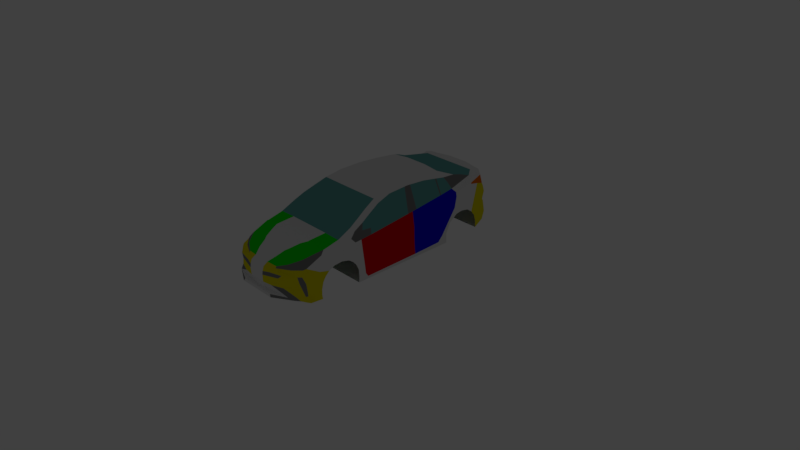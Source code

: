 # Source: Prius.blend  (saved by Blender 2.78.0; exported with 4.5.12 LTS)
import bpy
from mathutils import Matrix  # noqa: F401  (used for matrix-valued properties, if any)

bpy.ops.wm.read_factory_settings(use_empty=True)
scene = bpy.context.scene
scene.name = 'Scene'

# ---- collections
col_collection_1 = bpy.data.collections.new('Collection 1'); scene.collection.children.link(col_collection_1)
col_collection_20 = bpy.data.collections.new('Collection 20'); scene.collection.children.link(col_collection_20)
col_collection_20.hide_render = True
col_collection_20.hide_viewport = True

# ---- materials (node trees are filled in below, after node groups)
mat_carmaterial01 = bpy.data.materials.new('CarMaterial01')
mat_carmaterial01.alpha_threshold = 0.0
mat_carmaterial01.use_transparent_shadow = False
mat_carmaterial01.roughness = 0.5
mat_carmaterial02 = bpy.data.materials.new('CarMaterial02')
mat_carmaterial02.alpha_threshold = 0.0
mat_carmaterial02.use_transparent_shadow = False
mat_carmaterial02.diffuse_color = (0.2079, 0.2079, 0.2079, 1.0)
mat_carmaterial02.roughness = 0.5
mat_carmaterial03 = bpy.data.materials.new('CarMaterial03')
mat_carmaterial03.alpha_threshold = 0.0
mat_carmaterial03.use_transparent_shadow = False
mat_carmaterial03.diffuse_color = (0.4318, 0.8, 0.7771, 1.0)
mat_carmaterial03.roughness = 0.5
mat_carmaterial04 = bpy.data.materials.new('CarMaterial04')
mat_carmaterial04.alpha_threshold = 0.0
mat_carmaterial04.use_transparent_shadow = False
mat_carmaterial04.diffuse_color = (0.8, 0.0, 0.008725, 1.0)
mat_carmaterial04.roughness = 0.5
mat_carmaterial05 = bpy.data.materials.new('CarMaterial05')
mat_carmaterial05.alpha_threshold = 0.0
mat_carmaterial05.use_transparent_shadow = False
mat_carmaterial05.diffuse_color = (0.003287, 0.0, 0.8, 1.0)
mat_carmaterial05.roughness = 0.5
mat_carmaterial06 = bpy.data.materials.new('CarMaterial06')
mat_carmaterial06.alpha_threshold = 0.0
mat_carmaterial06.use_transparent_shadow = False
mat_carmaterial06.diffuse_color = (0.0009578, 0.8, 0.0, 1.0)
mat_carmaterial06.roughness = 0.5
mat_carmaterial07 = bpy.data.materials.new('CarMaterial07')
mat_carmaterial07.alpha_threshold = 0.0
mat_carmaterial07.use_transparent_shadow = False
mat_carmaterial07.diffuse_color = (0.8, 0.7162, 0.0, 1.0)
mat_carmaterial07.roughness = 0.5
mat_carmaterial08 = bpy.data.materials.new('CarMaterial08')
mat_carmaterial08.alpha_threshold = 0.0
mat_carmaterial08.use_transparent_shadow = False
mat_carmaterial08.diffuse_color = (0.8, 0.1589, 0.0, 1.0)
mat_carmaterial08.roughness = 0.5
mat_material = bpy.data.materials.new('Material')
mat_material.alpha_threshold = 0.0
mat_material.use_transparent_shadow = False
mat_material.diffuse_color = (0.1304, 0.3757, 0.3653, 1.0)
mat_material.roughness = 0.5

# ---- material node trees

# ---- world
world_world = bpy.data.worlds.new('World'); scene.world = world_world
world_world.color = (0.05088, 0.05088, 0.05088)
world_world.use_sun_shadow = False
world_world.sun_shadow_jitter_overblur = 0.0
world_world.cycles.sampling_method = 'MANUAL'

# ---- cameras
cam_camera = bpy.data.cameras.new('Camera')
cam_camera.clip_end = 100.0
cam_camera.lens = 35.0
cam_camera.sensor_width = 32.0
cam_camera.sensor_height = 18.0
cam_camera.ortho_scale = 7.314
cam_camera.dof.focus_distance = 0.0
cam_camera.dof.aperture_fstop = 128.0

# ---- lights
light_lamp = bpy.data.lights.new('Lamp', 'POINT')
light_lamp.transmission_factor = 0.0
light_lamp.cutoff_distance = 30.0
light_lamp.energy = 100.0
light_lamp.shadow_buffer_clip_start = 1.001
light_lamp.shadow_soft_size = 0.1
light_lamp.shadow_maximum_resolution = 0.006
light_lamp.use_absolute_resolution = True

# ---- meshes
me_plane_001 = bpy.data.meshes.new('Plane.001')
me_plane_001.from_pydata([(-0.7131, 1.561, 0.4532), (-0.8148, 1.554, 0.4506), (-0.716, 1.595, 0.2233), (-0.8246, 1.567, 0.3022), (-0.716, 1.595, 0.0), (-0.8246, 1.567, 0.0), (-0.7319, -0.9312, 0.5326), (-0.7389, -0.9318, 0.3022), (-0.8216, -0.742, 0.528), (-0.8137, 0.9239, 0.5527), (-0.7989, 0.7116, 0.5748), (-0.8562, 1.324, 0.474), (-0.8836, 1.434, 0.394), (-0.9313, 1.3, 0.2696), (-0.9117, 1.168, 0.4617), (-0.8963, 0.8922, 0.506), (-0.9396, 1.054, 0.4508), (-0.962, 0.8564, 0.4682), (-0.9743, 1.145, 0.2099), (-1.039, 0.8167, 0.3813), (-1.056, 0.8289, 0.1575), (-0.9834, 0.7287, 0.4638), (-0.7655, -0.6101, 0.5879), (-0.8474, -0.5813, 0.5603), (-0.7559, -0.4803, 0.5905), (-0.6862, -0.4997, 0.62), (-0.8914, -0.6079, 0.5076), (-0.915, -0.4461, 0.5372), (-0.9812, -0.2877, 0.5038), (-1.03, -0.07512, 0.473), (-0.9574, -0.4632, 0.4755), (-1.025, -0.3011, 0.4443), (-1.015, 0.987, 0.1396), (-0.9892, 0.9354, 0.4283), (-1.024, 0.5034, 0.4663), (-0.8388, -0.7521, 0.2386), (-0.9123, -0.6203, 0.1863), (-0.9796, -0.4743, 0.1453), (-1.041, -0.3255, 0.1337), (-0.7389, -0.9318, 0.0), (-0.8839, 1.433, 0.0), (-0.9313, 1.3, 0.0), (-0.9743, 1.145, 0.0), (-1.056, 0.8289, 0.0), (-1.015, 0.987, 0.0), (-0.8388, -0.7521, 0.0), (-0.9123, -0.6203, 0.0), (-0.9796, -0.4743, 0.0), (-1.041, -0.3255, 0.0), (-0.7025, -0.3231, 0.6144), (-0.7237, -0.09391, 0.6072), (-0.7769, 0.4776, 0.5854), (-0.743, 0.1156, 0.6007), (-0.7565, 0.2605, 0.5952), (-1.04, 0.1803, 0.466), (-1.039, 0.2735, 0.4649), (-0.7874, -0.3087, 0.5794), (-0.8194, -0.07584, 0.5659), (-0.8745, 0.492, 0.5374), (-0.7972, 0.6931, 0.5757), (-0.9876, 0.7059, 0.464), (-0.8354, 0.1357, 0.5588), (-0.8444, 0.2645, 0.5547), (-0.8912, 0.7202, 0.5193), (-0.8924, 0.6995, 0.5199)], [], [(1, 0, 2, 3), (3, 2, 4, 5), (14, 11, 12, 13), (13, 18, 16, 14), (32, 33, 16, 18), (20, 19, 33, 32), (7, 6, 8, 35), (26, 36, 35, 8), (30, 37, 36, 26), (31, 38, 37, 30), (18, 13, 41, 42), (7, 35, 45, 39), (35, 36, 46, 45), (20, 32, 44, 43), (36, 37, 47, 46), (37, 38, 48, 47), (32, 18, 42, 44), (13, 12, 40, 41), (23, 22, 24, 27), (60, 34, 58, 64), (55, 62, 58, 34), (53, 51, 58, 62), (59, 64, 58, 51), (10, 9, 15, 63), (17, 21, 63, 15), (52, 61, 57, 50), (54, 29, 57, 61), (29, 28, 56, 57), (28, 27, 24, 56), (49, 56, 24, 25), (50, 57, 56, 49)])
me_plane_001.polygons.foreach_set('material_index', [8, 8, 8, 8, 8, 8, 8, 8, 8, 8, 8, 8, 8, 8, 8, 8, 8, 8, 8, 8, 8, 8, 8, 8, 8, 8, 8, 8, 8, 8, 8])
_uv = me_plane_001.uv_layers.new(name='UVMap')
_uv.uv.foreach_set('vector', [0.2881, 0.6172, 0.3146, 0.6178, 0.3138, 0.5581, 0.2856, 0.5786, 0.2856, 0.5786, 0.3138, 0.5581, 0.3138, 0.5, 0.2856, 0.5, 0.8037, 0.62, 0.8443, 0.6233, 0.8727, 0.6024, 0.8379, 0.5701, 0.8379, 0.5701, 0.7977, 0.5546, 0.7741, 0.6172, 0.8037, 0.62, 0.7566, 0.5363, 0.7432, 0.6114, 0.7741, 0.6172, 0.7977, 0.5546, 0.7155, 0.541, 0.7123, 0.5991, 0.7432, 0.6114, 0.7566, 0.5363, 0.2577, 0.5786, 0.2579, 0.6385, 0.3071, 0.6373, 0.3045, 0.562, 0.3419, 0.632, 0.3387, 0.5484, 0.3045, 0.562, 0.3071, 0.6373, 0.3796, 0.6236, 0.3767, 0.5378, 0.3387, 0.5484, 0.3419, 0.632, 0.4217, 0.6155, 0.4154, 0.5348, 0.3767, 0.5378, 0.3796, 0.6236, 0.7977, 0.5546, 0.8379, 0.5701, 0.8379, 0.5, 0.7977, 0.5, 0.2577, 0.5786, 0.3045, 0.562, 0.3045, 0.5, 0.2577, 0.5, 0.3045, 0.562, 0.3387, 0.5484, 0.3387, 0.5, 0.3045, 0.5, 0.7155, 0.541, 0.7566, 0.5363, 0.7566, 0.5, 0.7155, 0.5, 0.3387, 0.5484, 0.3767, 0.5378, 0.3767, 0.5, 0.3387, 0.5, 0.3767, 0.5378, 0.4154, 0.5348, 0.4154, 0.5, 0.3767, 0.5, 0.7566, 0.5363, 0.7977, 0.5546, 0.7977, 0.5, 0.7566, 0.5, 0.8379, 0.5701, 0.8727, 0.6024, 0.8725, 0.5, 0.8379, 0.5, 0.3489, 0.6457, 0.301, 0.3414, 0.3035, 0.3751, 0.384, 0.6397, 0.6602, 0.6209, 0.6309, 0.6212, 0.0, 0.0, 0.4771, 0.644, 0.5954, 0.621, 0.4483, 0.6051, 0.0, 0.0, 0.6309, 0.6212, 0.3013, 0.5891, 0.2976, 0.6281, 0.0, 0.0, 0.4483, 0.6051, 0.294, 0.667, 0.4771, 0.644, 0.0, 0.0, 0.2976, 0.6281, 0.2903, 0.706, 0.2884, 0.7402, 0.267, 0.732, 0.4899, 0.6633, 0.2499, 0.7227, 0.2443, 0.6895, 0.4899, 0.6633, 0.267, 0.732, 0.307, 0.5276, 0.4136, 0.5748, 0.0, 0.0, 0.3091, 0.5051, 0.5202, 0.6219, 0.4805, 0.623, 0.0, 0.0, 0.4136, 0.5748, 0.4805, 0.623, 0.4252, 0.631, 0.0, 0.0, 0.0, 0.0, 0.4252, 0.631, 0.384, 0.6397, 0.3035, 0.3751, 0.0, 0.0, 0.3133, 0.4601, 0.0, 0.0, 0.3035, 0.3751, 0.3216, 0.3701, 0.3091, 0.5051, 0.0, 0.0, 0.0, 0.0, 0.3133, 0.4601])
me_plane_001.materials.append(mat_carmaterial01)
me_plane_001.materials.append(mat_carmaterial02)
me_plane_001.materials.append(mat_carmaterial03)
me_plane_001.materials.append(mat_carmaterial04)
me_plane_001.materials.append(mat_carmaterial05)
me_plane_001.materials.append(mat_carmaterial06)
me_plane_001.materials.append(mat_carmaterial07)
me_plane_001.materials.append(mat_carmaterial08)
me_plane_001.materials.append(mat_material)
me_plane_001.use_remesh_preserve_volume = False
me_plane_001.use_remesh_preserve_attributes = False
me_plane_001.use_mirror_vertex_groups = False
me_plane_001.update()
me_plane = bpy.data.meshes.new('Plane')
me_plane.from_pydata([(-0.2131, -1.382, 0.6592), (-0.1567, -1.386, 0.6592), (-0.2021, -1.289, 0.6592), (-0.1484, -1.281, 0.6592), (-0.272, -1.288, 0.6592), (-0.3619, -1.266, 0.6592), (-0.4192, -1.232, 0.6592), (-0.4764, -1.174, 0.6592), (-0.5144, -1.095, 0.6592), (-0.524, -0.9857, 0.6592), (-0.4987, -0.8831, 0.6592), (-0.4556, -0.8214, 0.6592), (-0.3968, -0.7723, 0.6592), (-0.3225, -0.7396, 0.6592), (-0.2236, -0.7314, 0.6592), (-0.1478, -0.7359, 0.6592), (-0.2888, -1.38, 0.6592), (-0.3904, -1.372, 0.6592), (-0.4663, -1.35, 0.6592), (-0.5123, -1.308, 0.6592), (-0.5799, -1.144, 0.6592), (-0.5975, -0.9864, 0.6592), (-0.5767, -0.8422, 0.6592), (-0.5236, -0.7714, 0.6592), (-0.4303, -0.7106, 0.6592), (-0.3366, -0.6883, 0.6592), (-0.2269, -0.677, 0.6592), (-0.1463, -0.6727, 0.6592), (-0.5442, -1.412, 0.55), (-0.6416, -1.2, 0.5574), (-0.7319, -0.9312, 0.5326), (-0.6674, -0.7463, 0.6218), (-0.6719, -0.6541, 0.6182), (-0.4682, -0.6586, 0.6592), (-0.3448, -0.6422, 0.6592), (-0.2314, -0.6287, 0.6592), (-0.1493, -0.5917, 0.6592), (-0.5192, -1.04, 0.6592), (-0.5887, -1.065, 0.6592), (-0.6814, -1.146, 0.5299), (-0.5103, -0.9304, 0.6592), (-0.5863, -0.9087, 0.6592), (-0.7158, -0.7854, 0.5923), (-0.4746, -1.491, 0.5704), (-0.3899, -1.462, 0.5971), (-0.2925, -1.451, 0.6036), (-0.228, -1.447, 0.6068), (-0.1618, -1.45, 0.6592), (-0.4619, -1.189, 0.6592), (-0.5007, -1.318, 0.6592), (-0.5293, -1.447, 0.5291), (-0.5226, -1.535, 0.4288), (-0.4725, -1.53, 0.5297), (-0.2244, -1.472, 0.5929), (-0.1649, -1.476, 0.6263), (-0.1691, -1.517, 0.5587), (-0.2213, -1.554, 0.5201), (-0.3056, -1.494, 0.5715), (-0.3177, -1.633, 0.3949), (-0.3904, -1.518, 0.55), (-0.4308, -1.658, 0.3413), (-0.4758, -1.642, 0.3863), (-0.5136, -1.622, 0.2548), (-0.3167, -1.709, 0.1121), (-0.4112, -1.714, 0.1166), (-0.2115, -1.717, 0.2441), (-0.1808, -1.726, 0.2651), (-0.2178, -1.622, 0.4603), (-0.1784, -1.57, 0.513), (-0.317, -1.69, 0.243), (-0.4201, -1.689, 0.2201), (-0.4651, -1.68, 0.2027), (-0.4564, -1.708, 0.1166), (-0.5122, -1.69, 0.1163), (-0.5033, -1.664, 0.1917), (-0.5119, -1.66, 0.1916), (-0.5366, -1.612, 0.2548), (-0.5234, -1.673, 0.1169), (-0.5482, -1.632, 0.1143), (-0.6017, -1.54, 0.1603), (-0.5768, -1.539, 0.3753), (-0.6161, -1.432, 0.4533), (-0.6274, -1.401, 0.4734), (-0.6705, -1.219, 0.5158), (-0.6847, -1.16, 0.5299), (-0.6514, -1.438, 0.1911), (-0.6686, -1.399, 0.217), (-0.7092, -1.27, 0.2637), (-0.7199, -1.186, 0.3013), (-0.7234, -1.163, 0.3015), (-0.7389, -0.9318, 0.3022), (-0.7819, -0.7126, 0.5709), (-0.8216, -0.742, 0.528), (-0.1762, -0.7342, 0.6592), (-0.1765, -0.6743, 0.6592), (-0.1806, -0.5948, 0.6592), (-0.7502, 0.1928, 0.5982), (-0.5713, 0.1622, 0.6592), (-0.4055, 0.167, 0.6592), (-0.2551, 0.1767, 0.6592), (-0.1923, 0.1835, 0.6592), (-0.1499, 0.1899, 0.6592), (-0.8137, 0.9239, 0.5527), (-0.5954, 0.8756, 0.6592), (-0.4193, 0.754, 0.6592), (-0.2787, 0.6585, 0.6592), (-0.2061, 0.59, 0.6592), (-0.1496, 0.59, 0.6592), (-0.2813, 0.733, 0.6592), (-0.2125, 0.7326, 0.6592), (-0.1496, 0.7364, 0.6592), (-0.4113, 0.7924, 0.6592), (-0.7989, 0.7116, 0.5748), (-0.7092, 0.9574, 0.6108), (-0.4991, 0.9157, 0.6592), (-0.5885, 0.6702, 0.6592), (-0.2743, 0.568, 0.6592), (-0.4167, 0.6437, 0.6592), (-0.2035, 0.5136, 0.6592), (-0.1496, 0.5148, 0.6592), (-0.5137, 1.006, 0.6592), (-0.8682, 1.498, 0.4838), (-0.7652, 0.9666, 0.5913), (-0.7982, 1.263, 0.5735), (-0.7791, 1.272, 0.5724), (-0.496, 1.115, 0.6592), (-0.7457, 1.407, 0.5526), (-0.4425, 1.194, 0.6592), (-0.3738, 1.247, 0.6592), (-0.6103, 1.521, 0.5756), (-0.2839, 1.276, 0.6592), (-0.1854, 1.281, 0.6592), (-0.2132, 1.487, 0.5902), (-0.7141, 1.51, 0.5442), (-0.6768, 1.524, 0.5515), (-0.3996, 1.496, 0.554), (-0.8562, 1.324, 0.474), (-0.8334, 1.498, 0.5052), (-0.8161, 1.418, 0.5348), (-0.8251, 1.51, 0.5085), (-0.7131, 1.561, 0.4532), (-0.8148, 1.554, 0.4506), (-0.6541, 1.561, 0.4543), (-0.4238, 1.573, 0.4948), (-0.6936, 1.57, 0.4564), (-0.2351, 1.59, 0.4777), (-0.2928, 1.571, 0.5493), (-0.2725, 1.612, 0.4642), (-0.264, 1.696, 0.3503), (-0.2875, 1.696, 0.3487), (-0.3835, 1.677, 0.3242), (-0.387, 1.652, 0.4525), (-0.3849, 1.692, 0.3055), (-0.4702, 1.652, 0.3689), (-0.4681, 1.677, 0.3354), (-0.4953, 1.63, 0.3976), (-0.4981, 1.602, 0.4411), (-0.5987, 1.592, 0.4328), (-0.5512, 1.618, 0.4176), (-0.6398, 1.616, 0.2357), (-0.6476, 1.596, 0.3542), (-0.6754, 1.585, 0.3486), (-0.6949, 1.601, 0.2284), (-0.6965, 1.585, 0.3434), (-0.716, 1.595, 0.2233), (-0.8246, 1.567, 0.3022), (-0.867, 1.519, 0.4754), (-0.8661, 1.557, 0.4319), (-0.8652, 1.572, 0.3518), (-0.8607, 1.629, 0.1494), (-0.8418, 1.618, 0.1601), (-0.8286, 1.423, 0.4968), (-0.8671, 1.473, 0.4697), (-0.8836, 1.434, 0.394), (-0.9117, 1.168, 0.4617), (-0.8963, 0.8922, 0.506), (-0.9396, 1.054, 0.4508), (-0.962, 0.8564, 0.4682), (-1.004, 0.8152, 0.4321), (-1.039, 0.8167, 0.3813), (-1.056, 0.8289, 0.1575), (-1.053, 0.7307, 0.3806), (-0.9834, 0.7287, 0.4638), (-0.7655, -0.6101, 0.5879), (-0.8474, -0.5813, 0.5603), (-0.7559, -0.4803, 0.5905), (-0.3559, -0.4947, 0.6592), (-0.487, -0.509, 0.6592), (-0.1827, -0.4529, 0.6592), (-0.2357, -0.4818, 0.6592), (-0.6862, -0.4997, 0.62), (-0.1494, -0.4492, 0.6592), (-0.8914, -0.6079, 0.5076), (-0.915, -0.4461, 0.5372), (-0.9812, -0.2877, 0.5038), (-1.03, -0.07512, 0.473), (-0.9574, -0.4632, 0.4755), (-1.025, -0.3011, 0.4443), (-1.073, -0.08404, 0.4203), (-1.042, 0.2304, 0.4647), (-1.087, 0.2306, 0.4041), (-0.9835, 0.845, 0.4508), (-0.9892, 0.9354, 0.4283), (-1.024, 0.5034, 0.4663), (-1.074, 0.5072, 0.3879), (-1.041, -0.3255, 0.1337), (-1.096, -0.0905, 0.1341), (-1.113, 0.2317, 0.1565), (-1.093, 0.5115, 0.1565), (-1.07, 0.7355, 0.1599), (-0.1567, -1.386, 0.0), (-0.1484, -1.281, 0.0), (-0.1478, -0.7359, 0.0), (-0.1463, -0.6727, 0.0), (-0.1493, -0.5917, 0.0), (-0.1618, -1.45, 0.0), (-0.1649, -1.476, 0.0), (-0.1691, -1.517, 0.0), (-0.3167, -1.709, 0.0), (-0.4112, -1.714, 0.0), (-0.2115, -1.717, 0.0), (-0.1808, -1.726, 0.0), (-0.2171, -1.686, 0.0), (-0.1784, -1.683, 0.0), (-0.317, -1.69, 0.0), (-0.4564, -1.708, 0.0), (-0.5122, -1.69, 0.0), (-0.5234, -1.673, 0.0), (-0.5527, -1.624, 0.0), (-0.6017, -1.54, 0.0), (-0.6514, -1.438, 0.0), (-0.6686, -1.399, 0.0), (-0.7092, -1.27, 0.0), (-0.7199, -1.186, 0.0), (-0.7234, -1.163, 0.0), (-0.7389, -0.9318, 0.0), (-0.1499, 0.1899, 0.0), (-0.1496, 0.59, 0.0), (-0.1496, 0.7364, 0.0), (-0.1496, 0.5148, 0.0), (-0.8682, 1.498, 0.0), (-0.1854, 1.281, 0.0), (-0.2132, 1.487, 0.0), (-0.2351, 1.59, 0.0), (-0.264, 1.696, 0.0), (-0.2875, 1.696, 0.0), (-0.3835, 1.677, 0.0), (-0.3849, 1.692, 0.0), (-0.4702, 1.652, 0.0), (-0.4681, 1.677, 0.0), (-0.4879, 1.63, 0.0), (-0.6398, 1.616, 0.0), (-0.6949, 1.601, 0.0), (-0.716, 1.595, 0.0), (-0.8246, 1.567, 0.0), (-0.867, 1.519, 0.0), (-0.8661, 1.557, 0.0), (-0.8652, 1.572, 0.0), (-0.8607, 1.629, 0.0), (-0.8418, 1.618, 0.0), (-0.8671, 1.473, 0.0), (-0.8839, 1.433, 0.0), (-1.056, 0.8289, 0.0), (-0.1494, -0.4492, 0.0), (-1.041, -0.3255, 0.0), (-1.096, -0.0905, 0.0), (-1.113, 0.2317, 0.0), (-1.093, 0.5115, 0.0), (-1.07, 0.7355, 0.0), (-0.5512, 1.618, 0.0), (-0.3685, -0.326, 0.6592), (-0.1852, -0.2906, 0.6592), (-0.1496, -0.2862, 0.6592), (-0.5085, -0.3378, 0.6592), (-0.2407, -0.3139, 0.6592), (-0.7025, -0.3231, 0.6144), (-0.1496, -0.2862, 0.0), (-0.3849, -0.1069, 0.6592), (-0.1884, -0.07998, 0.6592), (-0.1497, -0.07469, 0.6592), (-0.1497, -0.07469, 0.0), (-0.5364, -0.1157, 0.6592), (-0.2471, -0.09593, 0.6592), (-0.7237, -0.09391, 0.6072), (-0.7769, 0.4776, 0.5854), (-0.4108, 0.3935, 0.6592), (-0.5806, 0.4374, 0.6592), (-0.2642, 0.3626, 0.6592), (-0.1976, 0.3403, 0.6592), (-0.1498, 0.3443, 0.6592), (-0.1498, 0.3443, 0.0), (-0.3999, 0.09328, 0.6592), (-0.1913, 0.1126, 0.6592), (-0.1499, 0.1187, 0.6592), (-0.1499, 0.1187, 0.0), (-0.5619, 0.08741, 0.6592), (-0.253, 0.1033, 0.6592), (-0.743, 0.1156, 0.6007), (-0.7565, 0.2605, 0.5952), (-0.4067, 0.2208, 0.6592), (-0.5735, 0.2276, 0.6592), (-0.2573, 0.2209, 0.6592), (-0.1936, 0.2207, 0.6592), (-0.1499, 0.2266, 0.6592), (-0.1499, 0.2266, 0.0), (-1.04, 0.1803, 0.466), (-1.085, 0.1791, 0.4068), (-1.11, 0.1789, 0.1528), (-1.11, 0.1789, 0.0), (-1.085, 0.2743, 0.4016), (-1.039, 0.2735, 0.4649), (-1.11, 0.2759, 0.1565), (-1.11, 0.2759, 0.0), (-0.5878, 0.6518, 0.6592), (-0.2735, 0.5517, 0.6592), (-0.203, 0.4999, 0.6592), (-0.1496, 0.5013, 0.6592), (-0.1496, 0.5013, 0.0), (-0.7972, 0.6931, 0.5757), (-0.4162, 0.6239, 0.6592), (-1.055, 0.708, 0.3814), (-0.9876, 0.7059, 0.464), (-1.072, 0.7127, 0.1595), (-1.072, 0.7127, 0.0), (-0.8354, 0.1357, 0.5588), (-0.8409, 0.2045, 0.5567), (-0.8444, 0.2645, 0.5547), (-0.8912, 0.7202, 0.5193), (-0.8924, 0.6995, 0.5199)], [], [(0, 1, 3, 2), (0, 2, 4, 16), (5, 17, 16, 4), (6, 18, 17, 5), (48, 49, 18, 6), (8, 20, 19, 7), (37, 38, 20, 8), (40, 41, 21, 9), (11, 23, 22, 10), (12, 24, 23, 11), (13, 25, 24, 12), (14, 26, 25, 13), (93, 94, 26, 14), (20, 29, 28, 19), (94, 95, 35, 26), (35, 34, 25, 26), (34, 33, 24, 25), (33, 32, 23, 24), (32, 31, 22, 23), (9, 21, 38, 37), (29, 20, 38, 39), (30, 39, 38, 21), (10, 22, 41, 40), (42, 41, 22, 31), (30, 21, 41, 42), (1, 0, 46, 47), (45, 46, 0, 16), (44, 45, 16, 17), (43, 44, 17, 18), (49, 19, 28, 50), (18, 49, 50, 43), (7, 19, 49, 48), (43, 50, 51, 52), (47, 46, 53, 54), (45, 57, 53, 46), (44, 43, 52, 59), (44, 59, 57, 45), (56, 55, 54, 53), (56, 53, 57, 58), (58, 57, 59, 60), (60, 59, 52, 61), (62, 61, 52, 51), (70, 64, 63, 69), (67, 65, 66, 68), (56, 67, 68, 55), (60, 70, 69, 58), (58, 69, 67, 56), (61, 71, 70, 60), (64, 70, 71, 72), (62, 74, 71, 61), (73, 72, 71, 74), (76, 75, 74, 62), (77, 73, 74, 75), (76, 78, 77, 75), (82, 81, 50, 28), (50, 81, 80, 51), (51, 80, 76, 62), (39, 84, 83, 29), (29, 83, 82, 28), (79, 78, 76, 80), (81, 85, 79, 80), (82, 86, 85, 81), (83, 87, 86, 82), (84, 88, 87, 83), (89, 88, 84, 39), (90, 89, 39, 30), (92, 30, 42, 91), (27, 36, 95, 94), (15, 27, 94, 93), (295, 291, 98, 97), (296, 292, 100, 99), (297, 295, 97, 96), (291, 296, 99, 98), (293, 101, 100, 292), (318, 313, 115, 112), (117, 116, 105, 104), (116, 118, 106, 105), (115, 117, 104, 103), (119, 107, 106, 118), (107, 110, 109, 106), (109, 108, 105, 106), (111, 104, 105, 108), (316, 119, 118, 315), (123, 122, 113, 124), (313, 319, 117, 115), (314, 315, 118, 116), (319, 314, 116, 117), (114, 103, 104, 111), (112, 115, 103, 113), (122, 102, 112, 113), (120, 113, 103, 114), (120, 125, 124, 113), (125, 127, 126, 124), (129, 126, 127, 128), (129, 134, 133, 126), (129, 128, 130, 135), (131, 132, 135, 130), (122, 123, 136, 102), (124, 126, 138, 123), (133, 139, 138, 126), (139, 133, 140, 141), (134, 144, 140, 133), (134, 129, 142, 144), (135, 143, 142, 129), (146, 143, 135, 132), (145, 147, 146, 132), (147, 145, 148, 149), (149, 152, 150, 147), (151, 146, 147, 150), (154, 153, 151, 150), (143, 146, 151, 153), (156, 143, 153, 155), (157, 142, 143, 156), (158, 157, 156, 155), (163, 164, 140, 144), (157, 158, 159, 160), (161, 142, 157, 160), (161, 163, 144, 142), (162, 164, 163, 161), (161, 160, 159, 162), (168, 165, 170, 169), (168, 167, 141, 165), (167, 166, 139, 141), (136, 123, 138, 171), (137, 171, 138, 139), (166, 121, 137, 139), (121, 172, 171, 137), (172, 173, 136, 171), (175, 102, 136, 174), (175, 174, 176, 177), (201, 177, 176, 202), (178, 182, 177, 201), (183, 184, 91, 42), (32, 183, 42, 31), (36, 191, 188, 95), (34, 35, 189, 186), (32, 33, 187, 190), (35, 95, 188, 189), (33, 34, 186, 187), (185, 183, 32, 190), (92, 91, 184, 192), (192, 184, 193, 196), (194, 197, 196, 193), (195, 198, 197, 194), (306, 305, 199, 200), (179, 181, 182, 178), (178, 201, 202, 179), (320, 204, 203, 321), (309, 310, 203, 204), (198, 206, 205, 197), (306, 307, 206, 198), (309, 311, 207, 200), (320, 322, 208, 204), (180, 209, 181, 179), (89, 90, 235, 234), (73, 77, 227, 226), (149, 148, 244, 245), (69, 63, 218, 224), (172, 121, 240, 260), (164, 162, 252, 253), (121, 166, 255, 240), (162, 159, 251, 252), (27, 15, 212, 213), (77, 78, 228, 227), (63, 64, 219, 218), (78, 79, 229, 228), (152, 149, 245, 247), (3, 1, 210, 211), (65, 67, 222, 220), (107, 119, 239, 237), (150, 152, 247, 246), (55, 68, 223, 217), (66, 65, 220, 221), (153, 154, 249, 248), (110, 107, 237, 238), (168, 169, 258, 257), (154, 150, 246, 249), (68, 66, 221, 223), (47, 54, 216, 215), (169, 170, 259, 258), (170, 165, 254, 259), (155, 153, 248, 250), (54, 55, 217, 216), (167, 168, 257, 256), (166, 167, 256, 255), (205, 206, 265, 264), (67, 69, 224, 222), (307, 207, 266, 308), (158, 155, 250, 269), (311, 208, 267, 312), (269, 251, 159, 158), (64, 72, 225, 219), (132, 131, 241, 242), (322, 209, 268, 323), (72, 73, 226, 225), (173, 172, 260, 261), (272, 191, 263, 276), (79, 85, 230, 229), (209, 180, 262, 268), (145, 132, 242, 243), (1, 47, 215, 210), (303, 101, 236, 304), (85, 86, 231, 230), (86, 87, 232, 231), (191, 36, 214, 263), (87, 88, 233, 232), (36, 27, 213, 214), (88, 89, 234, 233), (148, 145, 243, 244), (279, 272, 276, 280), (191, 272, 271, 188), (186, 189, 274, 270), (190, 187, 273, 275), (189, 188, 271, 274), (187, 186, 270, 273), (293, 279, 280, 294), (272, 279, 278, 271), (270, 274, 282, 277), (275, 273, 281, 283), (274, 271, 278, 282), (273, 270, 277, 281), (316, 289, 290, 317), (299, 301, 287, 285), (301, 302, 288, 287), (300, 299, 285, 286), (303, 289, 288, 302), (298, 300, 286, 284), (101, 293, 294, 236), (279, 293, 292, 278), (277, 282, 296, 291), (283, 281, 295, 297), (282, 278, 292, 296), (281, 277, 291, 295), (96, 97, 300, 298), (101, 303, 302, 100), (97, 98, 299, 300), (99, 100, 302, 301), (98, 99, 301, 299), (289, 303, 304, 290), (206, 307, 308, 265), (200, 207, 307, 306), (198, 195, 305, 306), (207, 311, 312, 266), (204, 208, 311, 309), (200, 199, 310, 309), (324, 297, 96, 325), (326, 310, 199, 325), (119, 316, 317, 239), (285, 287, 314, 319), (287, 288, 315, 314), (286, 285, 319, 313), (289, 316, 315, 288), (284, 286, 313, 318), (208, 322, 323, 267), (181, 209, 322, 320), (181, 320, 321, 182), (328, 327, 182, 321), (298, 326, 325, 96), (305, 324, 325, 199), (318, 112, 327, 328)])
me_plane.polygons.foreach_set('material_index', [6, 6, 6, 6, 6, 0, 0, 0, 0, 0, 0, 0, 0, 0, 0, 0, 0, 0, 0, 0, 0, 0, 0, 0, 0, 6, 6, 6, 6, 6, 6, 6, 6, 6, 1, 1, 1, 6, 6, 6, 6, 6, 6, 1, 1, 6, 1, 1, 1, 6, 6, 6, 6, 6, 1, 1, 1, 1, 1, 5, 5, 5, 5, 5, 5, 5, 0, 0, 0, 3, 3, 3, 3, 0, 4, 4, 4, 4, 0, 0, 0, 0, 0, 0, 4, 4, 4, 0, 4, 4, 0, 0, 0, 6, 6, 6, 6, 0, 7, 7, 7, 5, 5, 6, 6, 1, 1, 1, 1, 6, 6, 6, 6, 6, 5, 1, 1, 5, 5, 1, 0, 0, 0, 0, 0, 0, 0, 0, 1, 1, 0, 0, 1, 1, 0, 3, 3, 3, 3, 1, 0, 0, 0, 0, 0, 0, 0, 0, 0, 0, 0, 0, 0, 0, 0, 0, 0, 0, 0, 0, 0, 0, 0, 0, 0, 0, 0, 0, 0, 0, 0, 0, 0, 0, 0, 0, 0, 0, 0, 0, 0, 0, 0, 0, 0, 0, 0, 0, 6, 0, 1, 0, 0, 0, 0, 0, 0, 0, 0, 0, 0, 0, 0, 0, 0, 0, 0, 0, 0, 0, 0, 3, 3, 3, 3, 0, 0, 3, 3, 3, 3, 0, 4, 4, 4, 0, 4, 0, 0, 3, 3, 3, 3, 4, 0, 4, 4, 4, 0, 0, 0, 0, 0, 0, 0, 1, 1, 0, 4, 4, 4, 0, 4, 0, 0, 0, 1, 1, 1, 1])
_uv = me_plane.uv_layers.new(name='UVMap')
_uv.uv.foreach_set('vector', [0.0966, 0.03054, 0.09394, 0.0143, 0.1233, 0.007917, 0.123, 0.02342, 0.0966, 0.03054, 0.123, 0.02342, 0.1264, 0.04254, 0.1018, 0.05192, 0.1371, 0.06612, 0.1097, 0.07883, 0.1018, 0.05192, 0.1264, 0.04254, 0.1487, 0.08053, 0.1192, 0.09759, 0.1097, 0.07883, 0.1371, 0.06612, 0.1622, 0.09074, 0.1287, 0.1054, 0.1192, 0.09759, 0.1487, 0.08053, 0.1897, 0.1038, 0.1768, 0.1225, 0.132, 0.1081, 0.1667, 0.09425, 0.2054, 0.105, 0.1985, 0.1247, 0.1768, 0.1225, 0.1897, 0.1038, 0.2366, 0.103, 0.2425, 0.1247, 0.2204, 0.1272, 0.2209, 0.1065, 0.2676, 0.08784, 0.2816, 0.1072, 0.2614, 0.1221, 0.25, 0.0999, 0.2815, 0.07125, 0.2989, 0.08073, 0.2816, 0.1072, 0.2676, 0.08784, 0.2907, 0.05022, 0.3052, 0.05417, 0.2989, 0.08073, 0.2815, 0.07125, 0.2929, 0.02225, 0.3083, 0.02312, 0.3052, 0.05417, 0.2907, 0.05022, 0.292, 0.008847, 0.309, 0.008859, 0.3083, 0.02312, 0.2929, 0.02225, 0.1768, 0.1225, 0.1584, 0.1543, 0.09736, 0.1311, 0.132, 0.1081, 0.309, 0.008859, 0.3315, 0.009913, 0.3219, 0.02432, 0.3083, 0.02312, 0.3219, 0.02432, 0.3182, 0.05644, 0.3052, 0.05417, 0.3083, 0.02312, 0.3182, 0.05644, 0.3137, 0.09148, 0.2989, 0.08073, 0.3052, 0.05417, 0.3137, 0.09148, 0.3155, 0.1507, 0.2816, 0.1072, 0.2989, 0.08073, 0.3155, 0.1507, 0.2892, 0.1495, 0.2614, 0.1221, 0.2816, 0.1072, 0.2209, 0.1065, 0.2204, 0.1272, 0.1985, 0.1247, 0.2054, 0.105, 0.1584, 0.1543, 0.1768, 0.1225, 0.1985, 0.1247, 0.1735, 0.1683, 0.2353, 0.1793, 0.1735, 0.1683, 0.1985, 0.1247, 0.2204, 0.1272, 0.25, 0.0999, 0.2614, 0.1221, 0.2425, 0.1247, 0.2366, 0.103, 0.2782, 0.1659, 0.2425, 0.1247, 0.2614, 0.1221, 0.2892, 0.1495, 0.2353, 0.1793, 0.2204, 0.1272, 0.2425, 0.1247, 0.2782, 0.1659, 0.09394, 0.0143, 0.0966, 0.03054, 0.0742, 0.0409, 0.07615, 0.01707, 0.07735, 0.059, 0.0742, 0.0409, 0.0966, 0.03054, 0.1018, 0.05192, 0.08123, 0.08584, 0.07735, 0.059, 0.1018, 0.05192, 0.1097, 0.07883, 0.07748, 0.1102, 0.08123, 0.08584, 0.1097, 0.07883, 0.1192, 0.09759, 0.1287, 0.1054, 0.132, 0.1081, 0.09736, 0.1311, 0.08558, 0.1307, 0.1192, 0.09759, 0.1287, 0.1054, 0.08558, 0.1307, 0.07748, 0.1102, 0.1667, 0.09425, 0.132, 0.1081, 0.1287, 0.1054, 0.1622, 0.09074, 0.07748, 0.1102, 0.08558, 0.1307, 0.05001, 0.1424, 0.06332, 0.1147, 0.07615, 0.01707, 0.0742, 0.0409, 0.06589, 0.04188, 0.0655, 0.02239, 0.07735, 0.059, 0.06401, 0.06655, 0.06589, 0.04188, 0.0742, 0.0409, 0.08123, 0.08584, 0.07748, 0.1102, 0.06332, 0.1147, 0.06218, 0.09163, 0.08123, 0.08584, 0.06218, 0.09163, 0.06401, 0.06655, 0.07735, 0.059, 0.03601, 0.05052, 0.04564, 0.03206, 0.0655, 0.02239, 0.06589, 0.04188, 0.03601, 0.05052, 0.06589, 0.04188, 0.06401, 0.06655, 0.005465, 0.08916, 0.005465, 0.08916, 0.06401, 0.06655, 0.06218, 0.09163, 0.0001909, 0.1244, 0.0001909, 0.1244, 0.06218, 0.09163, 0.06332, 0.1147, 0.01658, 0.1324, 0.001771, 0.1683, 0.01658, 0.1324, 0.06332, 0.1147, 0.05001, 0.1424, 0.5397, 0.5352, 0.5687, 0.5419, 0.5663, 0.567, 0.5296, 0.5642, 0.4589, 0.5824, 0.5221, 0.6115, 0.515, 0.6198, 0.4344, 0.5858, 0.4341, 0.5726, 0.4589, 0.5824, 0.4344, 0.5858, 0.4148, 0.5814, 0.5047, 0.527, 0.5397, 0.5352, 0.5296, 0.5642, 0.4832, 0.5566, 0.4832, 0.5566, 0.5296, 0.5642, 0.4589, 0.5824, 0.4341, 0.5726, 0.493, 0.5124, 0.546, 0.5225, 0.5397, 0.5352, 0.5047, 0.527, 0.5687, 0.5419, 0.5397, 0.5352, 0.546, 0.5225, 0.5703, 0.5296, 0.531, 0.5009, 0.5502, 0.511, 0.546, 0.5225, 0.493, 0.5124, 0.5721, 0.5143, 0.5703, 0.5296, 0.546, 0.5225, 0.5502, 0.511, 0.532, 0.4937, 0.5505, 0.5084, 0.5502, 0.511, 0.531, 0.5009, 0.5718, 0.5089, 0.5721, 0.5143, 0.5502, 0.511, 0.5505, 0.5084, 0.532, 0.4937, 0.5723, 0.4955, 0.5718, 0.5089, 0.5505, 0.5084, 0.4707, 0.4311, 0.4765, 0.4401, 0.4485, 0.4571, 0.4426, 0.4459, 0.4485, 0.4571, 0.4765, 0.4401, 0.4994, 0.47, 0.4803, 0.4798, 0.4803, 0.4798, 0.4994, 0.47, 0.532, 0.4937, 0.531, 0.5009, 0.4492, 0.3619, 0.4506, 0.3657, 0.4548, 0.3816, 0.4393, 0.3794, 0.4393, 0.3794, 0.4548, 0.3816, 0.4707, 0.4311, 0.4426, 0.4459, 0.5589, 0.4662, 0.5723, 0.4955, 0.532, 0.4937, 0.4994, 0.47, 0.4765, 0.4401, 0.5493, 0.4347, 0.5589, 0.4662, 0.4994, 0.47, 0.4707, 0.4311, 0.5415, 0.423, 0.5493, 0.4347, 0.4765, 0.4401, 0.4548, 0.3816, 0.5262, 0.3861, 0.5415, 0.423, 0.4707, 0.4311, 0.4506, 0.3657, 0.5136, 0.3636, 0.5262, 0.3861, 0.4548, 0.3816, 0.5129, 0.3572, 0.5136, 0.3636, 0.4506, 0.3657, 0.4492, 0.3619, 0.5054, 0.2929, 0.5129, 0.3572, 0.4492, 0.3619, 0.4414, 0.3005, 0.2904, 0.2012, 0.2353, 0.1793, 0.2782, 0.1659, 0.2996, 0.1851, 0.3094, 0.0003205, 0.3323, 0.001058, 0.3315, 0.009913, 0.309, 0.008859, 0.2915, 0.0008169, 0.3094, 0.0003205, 0.309, 0.008859, 0.292, 0.008847, 0.5246, 0.1165, 0.5261, 0.07092, 0.5469, 0.07243, 0.5456, 0.1191, 0.5288, 0.02946, 0.5314, 0.01202, 0.5514, 0.01228, 0.5495, 0.03002, 0.5325, 0.1701, 0.5246, 0.1165, 0.5456, 0.1191, 0.5541, 0.1722, 0.5261, 0.07092, 0.5288, 0.02946, 0.5495, 0.03002, 0.5469, 0.07243, 0.5331, 0.0003286, 0.5532, 0.0002997, 0.5514, 0.01228, 0.5314, 0.01202, 0.6948, 0.1875, 0.6834, 0.1239, 0.6886, 0.1241, 0.7, 0.188, 0.6812, 0.07564, 0.66, 0.03542, 0.6855, 0.03672, 0.7124, 0.07646, 0.66, 0.03542, 0.6446, 0.0154, 0.6662, 0.01616, 0.6855, 0.03672, 0.6886, 0.1241, 0.6812, 0.07564, 0.7124, 0.07646, 0.7462, 0.1262, 0.645, 0.0001913, 0.6662, 0.0001985, 0.6662, 0.01616, 0.6446, 0.0154, 0.6662, 0.0001985, 0.7076, 0.0002782, 0.7065, 0.01806, 0.6662, 0.01616, 0.7065, 0.01806, 0.7066, 0.0375, 0.6855, 0.03672, 0.6662, 0.01616, 0.7232, 0.07426, 0.7124, 0.07646, 0.6855, 0.03672, 0.7066, 0.0375, 0.6412, 0.0001909, 0.645, 0.0001913, 0.6446, 0.0154, 0.6408, 0.01527, 0.8542, 0.1876, 0.7726, 0.1775, 0.7695, 0.1609, 0.8569, 0.1824, 0.6834, 0.1239, 0.6757, 0.07549, 0.6812, 0.07564, 0.6886, 0.1241, 0.6554, 0.03519, 0.6408, 0.01527, 0.6446, 0.0154, 0.66, 0.03542, 0.6757, 0.07549, 0.6554, 0.03519, 0.66, 0.03542, 0.6812, 0.07564, 0.7579, 0.09928, 0.7462, 0.1262, 0.7124, 0.07646, 0.7232, 0.07426, 0.7, 0.188, 0.6886, 0.1241, 0.7462, 0.1262, 0.7695, 0.1609, 0.7726, 0.1775, 0.7601, 0.195, 0.7, 0.188, 0.7695, 0.1609, 0.7833, 0.1039, 0.7695, 0.1609, 0.7462, 0.1262, 0.7579, 0.09928, 0.7833, 0.1039, 0.8141, 0.09901, 0.8569, 0.1824, 0.7695, 0.1609, 0.8141, 0.09901, 0.8367, 0.08459, 0.8954, 0.1755, 0.8569, 0.1824, 0.9265, 0.1377, 0.8954, 0.1755, 0.8367, 0.08459, 0.8535, 0.06548, 0.9265, 0.1377, 0.9286, 0.1562, 0.9249, 0.1671, 0.8954, 0.1755, 0.9265, 0.1377, 0.8535, 0.06548, 0.8628, 0.04038, 0.931, 0.07879, 0.8656, 0.01246, 0.927, 0.02382, 0.931, 0.07879, 0.8628, 0.04038, 0.7726, 0.1775, 0.8542, 0.1876, 0.8728, 0.2189, 0.7601, 0.195, 0.8569, 0.1824, 0.8954, 0.1755, 0.8982, 0.1962, 0.8542, 0.1876, 0.9249, 0.1671, 0.9256, 0.2003, 0.8982, 0.1962, 0.8954, 0.1755, 0.9256, 0.2003, 0.9249, 0.1671, 0.954, 0.1741, 0.9464, 0.2027, 0.9286, 0.1562, 0.9559, 0.1683, 0.954, 0.1741, 0.9249, 0.1671, 0.9286, 0.1562, 0.9265, 0.1377, 0.9582, 0.1567, 0.9559, 0.1683, 0.931, 0.07879, 0.9592, 0.08891, 0.9582, 0.1567, 0.9265, 0.1377, 0.9527, 0.04762, 0.9592, 0.08891, 0.931, 0.07879, 0.927, 0.02382, 0.1922, 0.8402, 0.1826, 0.8297, 0.2103, 0.8176, 0.2397, 0.8414, 0.1826, 0.8297, 0.1922, 0.8402, 0.1398, 0.8411, 0.1386, 0.834, 0.1386, 0.834, 0.1209, 0.8079, 0.1274, 0.8044, 0.1826, 0.8297, 0.167, 0.7946, 0.2103, 0.8176, 0.1826, 0.8297, 0.1274, 0.8044, 0.1254, 0.7804, 0.1362, 0.7747, 0.167, 0.7946, 0.1274, 0.8044, 0.9592, 0.08891, 0.9527, 0.04762, 0.9858, 0.0787, 0.9998, 0.109, 0.9738, 0.1132, 0.9592, 0.08891, 0.9998, 0.109, 0.9886, 0.1146, 0.9703, 0.1421, 0.9582, 0.1567, 0.9592, 0.08891, 0.9738, 0.1132, 0.9802, 0.1294, 0.9703, 0.1421, 0.9738, 0.1132, 0.9886, 0.1146, 0.1343, 0.7093, 0.1019, 0.703, 0.1647, 0.7049, 0.1651, 0.7107, 0.1568, 0.7375, 0.1508, 0.7514, 0.1038, 0.7243, 0.1362, 0.7234, 0.1356, 0.7151, 0.1647, 0.7215, 0.1568, 0.7375, 0.1362, 0.7234, 0.1356, 0.7151, 0.1343, 0.7093, 0.1651, 0.7107, 0.1647, 0.7215, 0.1029, 0.709, 0.1019, 0.703, 0.1343, 0.7093, 0.1356, 0.7151, 0.1356, 0.7151, 0.1362, 0.7234, 0.1038, 0.7243, 0.1029, 0.709, 0.3597, 0.5679, 0.3446, 0.5539, 0.3487, 0.5132, 0.3537, 0.51, 0.3597, 0.5679, 0.3614, 0.5926, 0.3467, 0.5995, 0.3446, 0.5539, 0.9472, 0.2185, 0.931, 0.2147, 0.9256, 0.2003, 0.9464, 0.2027, 0.8728, 0.2189, 0.8542, 0.1876, 0.8982, 0.1962, 0.9008, 0.2074, 0.9224, 0.2031, 0.9008, 0.2074, 0.8982, 0.1962, 0.9256, 0.2003, 0.931, 0.2147, 0.9246, 0.2149, 0.9224, 0.2031, 0.9256, 0.2003, 0.9246, 0.2149, 0.9171, 0.2182, 0.9008, 0.2074, 0.9224, 0.2031, 0.9171, 0.2182, 0.9061, 0.2404, 0.8728, 0.2189, 0.9008, 0.2074, 0.7508, 0.2218, 0.7601, 0.195, 0.8728, 0.2189, 0.8289, 0.233, 0.7508, 0.2218, 0.8289, 0.233, 0.7967, 0.2411, 0.7405, 0.243, 0.7374, 0.2509, 0.7405, 0.243, 0.7967, 0.2411, 0.7631, 0.256, 0.7291, 0.2587, 0.7044, 0.2488, 0.7405, 0.243, 0.7374, 0.2509, 0.3286, 0.1783, 0.3372, 0.2024, 0.2996, 0.1851, 0.2782, 0.1659, 0.3155, 0.1507, 0.3286, 0.1783, 0.2782, 0.1659, 0.2892, 0.1495, 0.3323, 0.001058, 0.3726, 0.0008923, 0.3716, 0.01032, 0.3315, 0.009913, 0.3182, 0.05644, 0.3219, 0.02432, 0.3635, 0.02534, 0.36, 0.05934, 0.3155, 0.1507, 0.3137, 0.09148, 0.3562, 0.09648, 0.3593, 0.1538, 0.3219, 0.02432, 0.3315, 0.009913, 0.3716, 0.01032, 0.3635, 0.02534, 0.3137, 0.09148, 0.3182, 0.05644, 0.36, 0.05934, 0.3562, 0.09648, 0.365, 0.175, 0.3286, 0.1783, 0.3155, 0.1507, 0.3593, 0.1538, 0.2904, 0.2012, 0.2996, 0.1851, 0.3372, 0.2024, 0.3286, 0.2213, 0.3286, 0.2213, 0.3372, 0.2024, 0.3752, 0.2217, 0.3692, 0.2424, 0.4194, 0.2421, 0.4151, 0.2627, 0.3692, 0.2424, 0.3752, 0.2217, 0.4789, 0.2583, 0.4762, 0.2774, 0.4151, 0.2627, 0.4194, 0.2421, 0.5503, 0.2826, 0.5506, 0.2617, 0.5646, 0.2623, 0.5649, 0.2834, 0.7302, 0.2761, 0.7059, 0.2793, 0.7044, 0.2488, 0.7291, 0.2587, 0.7291, 0.2587, 0.7374, 0.2509, 0.7631, 0.256, 0.7302, 0.2761, 0.6994, 0.2797, 0.6428, 0.2834, 0.6409, 0.2575, 0.6979, 0.2497, 0.5773, 0.2835, 0.5767, 0.2616, 0.6409, 0.2575, 0.6428, 0.2834, 0.06866, 0.4766, 0.06799, 0.5573, 0.0001909, 0.5574, 0.006069, 0.4697, 0.1429, 0.4797, 0.1436, 0.5515, 0.06799, 0.5573, 0.06866, 0.4766, 0.1697, 0.4809, 0.1709, 0.5502, 0.1584, 0.5503, 0.1574, 0.4804, 0.2923, 0.4848, 0.2942, 0.5474, 0.2373, 0.5492, 0.2355, 0.4838, 0.3272, 0.5474, 0.3006, 0.5472, 0.2988, 0.4849, 0.3233, 0.4842, 0.5129, 0.3572, 0.5054, 0.2929, 0.5916, 0.2839, 0.5981, 0.3499, 0.5721, 0.5143, 0.5718, 0.5089, 0.6042, 0.5098, 0.604, 0.5155, 0.1386, 0.834, 0.1398, 0.8411, 0.03439, 0.8414, 0.03437, 0.8343, 0.5296, 0.5642, 0.5663, 0.567, 0.5967, 0.5733, 0.5957, 0.5784, 0.384, 0.606, 0.3765, 0.6092, 0.392, 0.4721, 0.3991, 0.4729, 0.1019, 0.703, 0.1029, 0.709, 0.04193, 0.7047, 0.04234, 0.6989, 0.3765, 0.6092, 0.3707, 0.6061, 0.386, 0.4714, 0.392, 0.4721, 0.1029, 0.709, 0.1038, 0.7243, 0.04088, 0.72, 0.04193, 0.7047, 0.01797, 0.4694, 0.0001909, 0.4694, 0.0001912, 0.2839, 0.01797, 0.2839, 0.5718, 0.5089, 0.5723, 0.4955, 0.6045, 0.4934, 0.6042, 0.5098, 0.5663, 0.567, 0.5687, 0.5419, 0.6014, 0.546, 0.5967, 0.5733, 0.5723, 0.4955, 0.5589, 0.4662, 0.6045, 0.4652, 0.6045, 0.4934, 0.1209, 0.8079, 0.1386, 0.834, 0.03437, 0.8343, 0.0356, 0.8023, 0.6523, 0.7265, 0.6273, 0.7107, 0.7261, 0.5538, 0.7511, 0.5696, 0.5221, 0.6115, 0.4589, 0.5824, 0.5901, 0.6053, 0.5896, 0.6146, 0.3732, 0.4694, 0.352, 0.4694, 0.352, 0.2839, 0.3732, 0.2839, 0.1274, 0.8044, 0.1209, 0.8079, 0.0356, 0.8023, 0.03592, 0.7977, 0.611, 0.667, 0.6049, 0.648, 0.6551, 0.509, 0.6947, 0.534, 0.515, 0.6198, 0.5221, 0.6115, 0.5896, 0.6146, 0.5892, 0.6239, 0.1362, 0.7747, 0.1254, 0.7804, 0.03712, 0.7758, 0.03755, 0.7684, 0.4144, 0.4694, 0.3732, 0.4694, 0.3732, 0.2839, 0.4144, 0.2839, 0.3597, 0.5679, 0.3537, 0.51, 0.3519, 0.4697, 0.3711, 0.4697, 0.1254, 0.7804, 0.1274, 0.8044, 0.03592, 0.7977, 0.03712, 0.7758, 0.6049, 0.648, 0.6049, 0.5656, 0.6447, 0.5025, 0.6551, 0.509, 0.612, 0.7011, 0.6106, 0.6893, 0.7045, 0.5402, 0.7108, 0.5442, 0.3537, 0.51, 0.3487, 0.5132, 0.3452, 0.4702, 0.3519, 0.4697, 0.3487, 0.5132, 0.3446, 0.5539, 0.3283, 0.4722, 0.3452, 0.4702, 0.1444, 0.7663, 0.1362, 0.7747, 0.03755, 0.7684, 0.03803, 0.7608, 0.6106, 0.6893, 0.611, 0.667, 0.6947, 0.534, 0.7045, 0.5402, 0.3614, 0.5926, 0.3597, 0.5679, 0.3711, 0.4697, 0.3753, 0.4702, 0.3707, 0.6061, 0.3614, 0.5926, 0.3753, 0.4702, 0.386, 0.4714, 0.0001909, 0.5574, 0.06799, 0.5573, 0.06809, 0.595, 0.000191, 0.595, 0.4589, 0.5824, 0.5296, 0.5642, 0.5957, 0.5784, 0.5901, 0.6053, 0.1436, 0.5515, 0.1584, 0.5503, 0.1589, 0.5943, 0.144, 0.5945, 0.1508, 0.7514, 0.1444, 0.7663, 0.03803, 0.7608, 0.03923, 0.7436, 0.1709, 0.5502, 0.2373, 0.5492, 0.2379, 0.5932, 0.1714, 0.5942, 0.03923, 0.7436, 0.04088, 0.72, 0.1038, 0.7243, 0.1508, 0.7514, 0.5687, 0.5419, 0.5703, 0.5296, 0.6029, 0.5328, 0.6014, 0.546, 0.7577, 0.4491, 0.726, 0.5021, 0.6049, 0.3617, 0.6493, 0.3234, 0.2942, 0.5474, 0.3006, 0.5472, 0.3014, 0.5922, 0.2949, 0.5923, 0.5703, 0.5296, 0.5721, 0.5143, 0.604, 0.5155, 0.6029, 0.5328, 0.3986, 0.5859, 0.384, 0.606, 0.3991, 0.4729, 0.4115, 0.4743, 0.1267, 0.4694, 0.08086, 0.4694, 0.08086, 0.2839, 0.1267, 0.2839, 0.5589, 0.4662, 0.5493, 0.4347, 0.6035, 0.4323, 0.6045, 0.4652, 0.3006, 0.5472, 0.3272, 0.5474, 0.328, 0.5918, 0.3014, 0.5922, 0.7595, 0.4059, 0.7577, 0.4491, 0.6493, 0.3234, 0.6717, 0.3041, 0.6273, 0.7107, 0.612, 0.7011, 0.7108, 0.5442, 0.7261, 0.5538, 0.271, 0.4694, 0.2606, 0.4694, 0.2606, 0.2839, 0.271, 0.2839, 0.5493, 0.4347, 0.5415, 0.423, 0.603, 0.4199, 0.6035, 0.4323, 0.5415, 0.423, 0.5262, 0.3861, 0.6006, 0.3807, 0.603, 0.4199, 0.08086, 0.4694, 0.04078, 0.4694, 0.04078, 0.2839, 0.08086, 0.2839, 0.5262, 0.3861, 0.5136, 0.3636, 0.5987, 0.3563, 0.6006, 0.3807, 0.04078, 0.4694, 0.01797, 0.4694, 0.01797, 0.2839, 0.04078, 0.2839, 0.5136, 0.3636, 0.5129, 0.3572, 0.5981, 0.3499, 0.5987, 0.3563, 0.7595, 0.3585, 0.7595, 0.4059, 0.6717, 0.3041, 0.6951, 0.2839, 0.1862, 0.4694, 0.1267, 0.4694, 0.1267, 0.2839, 0.1862, 0.2839, 0.3726, 0.0008923, 0.4186, 0.0006959, 0.4175, 0.01077, 0.3716, 0.01032, 0.36, 0.05934, 0.3635, 0.02534, 0.4109, 0.02648, 0.4077, 0.06262, 0.3593, 0.1538, 0.3562, 0.09648, 0.4047, 0.1022, 0.4091, 0.1582, 0.3635, 0.02534, 0.3716, 0.01032, 0.4175, 0.01077, 0.4109, 0.02648, 0.3562, 0.09648, 0.36, 0.05934, 0.4077, 0.06262, 0.4047, 0.1022, 0.2406, 0.4694, 0.1862, 0.4694, 0.1862, 0.2839, 0.2406, 0.2839, 0.4186, 0.0006959, 0.4784, 0.0004694, 0.477, 0.01139, 0.4175, 0.01077, 0.4077, 0.06262, 0.4109, 0.02648, 0.4725, 0.028, 0.4696, 0.06692, 0.4091, 0.1582, 0.4047, 0.1022, 0.4674, 0.1096, 0.4736, 0.1643, 0.4109, 0.02648, 0.4175, 0.01077, 0.477, 0.01139, 0.4725, 0.028, 0.4047, 0.1022, 0.4077, 0.06262, 0.4696, 0.06692, 0.4674, 0.1096, 0.3483, 0.4694, 0.3041, 0.4694, 0.3041, 0.2839, 0.3483, 0.2839, 0.562, 0.07276, 0.562, 0.03061, 0.602, 0.03253, 0.6107, 0.07387, 0.562, 0.03061, 0.5619, 0.01262, 0.5957, 0.01373, 0.602, 0.03253, 0.564, 0.1197, 0.562, 0.07276, 0.6107, 0.07387, 0.6231, 0.1217, 0.5636, 0.0002737, 0.5968, 0.0002128, 0.5957, 0.01373, 0.5619, 0.01262, 0.5732, 0.1742, 0.564, 0.1197, 0.6231, 0.1217, 0.6341, 0.1808, 0.2606, 0.4694, 0.2406, 0.4694, 0.2406, 0.2839, 0.2606, 0.2839, 0.4784, 0.0004694, 0.5331, 0.0003286, 0.5314, 0.01202, 0.477, 0.01139, 0.4696, 0.06692, 0.4725, 0.028, 0.5288, 0.02946, 0.5261, 0.07092, 0.4736, 0.1643, 0.4674, 0.1096, 0.5246, 0.1165, 0.5325, 0.1701, 0.4725, 0.028, 0.477, 0.01139, 0.5314, 0.01202, 0.5288, 0.02946, 0.4674, 0.1096, 0.4696, 0.06692, 0.5261, 0.07092, 0.5246, 0.1165, 0.5541, 0.1722, 0.5456, 0.1191, 0.564, 0.1197, 0.5732, 0.1742, 0.5532, 0.0002997, 0.5636, 0.0002737, 0.5619, 0.01262, 0.5514, 0.01228, 0.5456, 0.1191, 0.5469, 0.07243, 0.562, 0.07276, 0.564, 0.1197, 0.5495, 0.03002, 0.5514, 0.01228, 0.5619, 0.01262, 0.562, 0.03061, 0.5469, 0.07243, 0.5495, 0.03002, 0.562, 0.03061, 0.562, 0.07276, 0.3041, 0.4694, 0.271, 0.4694, 0.271, 0.2839, 0.3041, 0.2839, 0.06799, 0.5573, 0.1436, 0.5515, 0.144, 0.5945, 0.06809, 0.595, 0.1574, 0.4804, 0.1584, 0.5503, 0.1436, 0.5515, 0.1429, 0.4797, 0.4762, 0.2774, 0.4789, 0.2583, 0.5506, 0.2617, 0.5503, 0.2826, 0.1584, 0.5503, 0.1709, 0.5502, 0.1714, 0.5942, 0.1589, 0.5943, 0.2355, 0.4838, 0.2373, 0.5492, 0.1709, 0.5502, 0.1697, 0.4809, 0.5649, 0.2834, 0.5646, 0.2623, 0.5767, 0.2616, 0.5773, 0.2835, 0.5381, 0.1986, 0.5325, 0.1701, 0.5541, 0.1722, 0.5574, 0.2002, 0.5742, 0.2014, 0.5767, 0.2616, 0.5646, 0.2623, 0.5574, 0.2002, 0.352, 0.4694, 0.3483, 0.4694, 0.3483, 0.2839, 0.352, 0.2839, 0.6107, 0.07387, 0.602, 0.03253, 0.6554, 0.03519, 0.6757, 0.07549, 0.602, 0.03253, 0.5957, 0.01373, 0.6408, 0.01527, 0.6554, 0.03519, 0.6231, 0.1217, 0.6107, 0.07387, 0.6757, 0.07549, 0.6834, 0.1239, 0.5968, 0.0002128, 0.6412, 0.0001909, 0.6408, 0.01527, 0.5957, 0.01373, 0.6341, 0.1808, 0.6231, 0.1217, 0.6834, 0.1239, 0.6948, 0.1875, 0.2373, 0.5492, 0.2942, 0.5474, 0.2949, 0.5923, 0.2379, 0.5932, 0.2988, 0.4849, 0.3006, 0.5472, 0.2942, 0.5474, 0.2923, 0.4848, 0.7059, 0.2793, 0.6994, 0.2797, 0.6979, 0.2497, 0.7044, 0.2488, 0.6964, 0.2185, 0.7022, 0.2184, 0.7044, 0.2488, 0.6979, 0.2497, 0.5732, 0.1742, 0.5742, 0.2014, 0.5574, 0.2002, 0.5541, 0.1722, 0.5506, 0.2617, 0.5381, 0.1986, 0.5574, 0.2002, 0.5646, 0.2623, 0.6948, 0.1875, 0.7, 0.188, 0.7022, 0.2184, 0.6964, 0.2185])
me_plane.materials.append(mat_carmaterial01)
me_plane.materials.append(mat_carmaterial02)
me_plane.materials.append(mat_carmaterial03)
me_plane.materials.append(mat_carmaterial04)
me_plane.materials.append(mat_carmaterial05)
me_plane.materials.append(mat_carmaterial06)
me_plane.materials.append(mat_carmaterial07)
me_plane.materials.append(mat_carmaterial08)
me_plane.materials.append(mat_material)
me_plane.use_remesh_preserve_volume = False
me_plane.use_remesh_preserve_attributes = False
me_plane.use_mirror_vertex_groups = False
me_plane.update()

# ---- objects
ob_plane_001 = bpy.data.objects.new('Plane.001', me_plane_001)
ob_plane = bpy.data.objects.new('Plane', me_plane)
ob_lamp = bpy.data.objects.new('Lamp', light_lamp)
ob_camera = bpy.data.objects.new('Camera', cam_camera)

# ---- transforms, parenting, visibility, modifiers, constraints
ob_plane_001.location = (0.0, 0.0, 0.0)
ob_plane_001.rotation_euler = (-0.0, 1.571, 0.0)
ob_plane_001.lineart.crease_threshold = 0.0
_m = ob_plane_001.modifiers.new('Mirror', 'MIRROR')
_m.use_axis = (False, False, True)
_m.use_clip = True
ob_plane.location = (0.0, 0.0, 0.0)
ob_plane.rotation_euler = (-0.0, 1.571, 0.0)
ob_plane.lineart.crease_threshold = 0.0
_m = ob_plane.modifiers.new('Mirror', 'MIRROR')
_m.use_axis = (False, False, True)
_m.use_clip = True
ob_lamp.location = (4.076, 1.005, 5.904)
ob_lamp.rotation_euler = (0.6503, 0.05522, 1.866)
ob_lamp.lock_rotations_4d = False
ob_lamp.empty_display_type = 'ARROWS'
ob_lamp.color = (0.0, 0.0, 0.0, 0.0)
ob_lamp.hide_viewport = True
ob_lamp.lineart.crease_threshold = 0.0
ob_camera.location = (7.481, -6.508, 5.344)
ob_camera.rotation_euler = (1.109, 0.0, 0.8149)
ob_camera.lock_rotations_4d = False
ob_camera.empty_display_type = 'ARROWS'
ob_camera.color = (0.0, 0.0, 0.0, 0.0)
ob_camera.hide_viewport = True
ob_camera.display_type = 'WIRE'
ob_camera.lineart.crease_threshold = 0.0

# ---- collection membership
col_collection_1.objects.link(ob_plane_001)
col_collection_1.objects.link(ob_plane)
col_collection_20.objects.link(ob_lamp)
col_collection_20.objects.link(ob_camera)

# ---- scene / render settings (as saved in the file)
scene.camera = ob_camera
scene.frame_start = 1; scene.frame_end = 250; scene.frame_set(35)
scene.render.engine = 'BLENDER_EEVEE_NEXT'
scene.render.resolution_percentage = 50
scene.render.dither_intensity = 0.0
scene.cycles.use_denoising = False
scene.cycles.samples = 128
scene.cycles.sampling_pattern = 'TABULATED_SOBOL'
scene.cycles.light_sampling_threshold = 0.0
scene.cycles.use_adaptive_sampling = False
scene.cycles.use_light_tree = False
scene.cycles.blur_glossy = 0.0
scene.cycles.sample_clamp_indirect = 0.0
scene.view_settings.view_transform = 'Standard'
bpy.context.view_layer.update()
